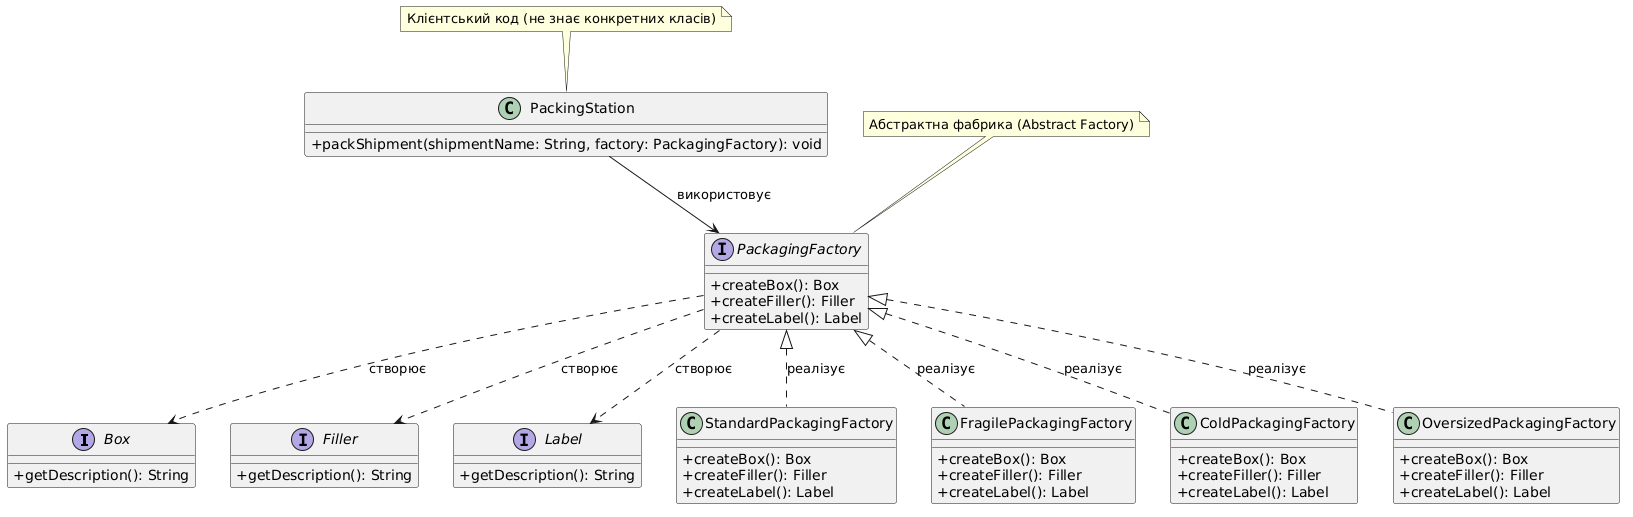

The diagram above was rendered by PlantUML. Its source (embedded in the PNG):
@startuml
skinparam classAttributeIconSize 0

interface Box {
    + getDescription(): String
}

interface Filler {
    + getDescription(): String
}

interface Label {
    + getDescription(): String
}

interface PackagingFactory {
    + createBox(): Box
    + createFiller(): Filler
    + createLabel(): Label
}

class StandardPackagingFactory {
    + createBox(): Box
    + createFiller(): Filler
    + createLabel(): Label
}

class FragilePackagingFactory {
    + createBox(): Box
    + createFiller(): Filler
    + createLabel(): Label
}

class ColdPackagingFactory {
    + createBox(): Box
    + createFiller(): Filler
    + createLabel(): Label
}

class OversizedPackagingFactory {
    + createBox(): Box
    + createFiller(): Filler
    + createLabel(): Label
}

class PackingStation {
    + packShipment(shipmentName: String, factory: PackagingFactory): void
}

PackagingFactory <|.. StandardPackagingFactory : реалізує
PackagingFactory <|.. FragilePackagingFactory : реалізує
PackagingFactory <|.. ColdPackagingFactory : реалізує
PackagingFactory <|.. OversizedPackagingFactory : реалізує

PackingStation --> PackagingFactory : використовує
PackagingFactory ..> Box : створює
PackagingFactory ..> Filler : створює
PackagingFactory ..> Label : створює

note top of PackagingFactory : Абстрактна фабрика (Abstract Factory)
note top of PackingStation : Клієнтський код (не знає конкретних класів)
@enduml